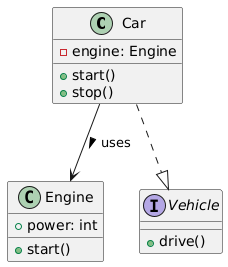

The diagram above was rendered by PlantUML. Its source (embedded in the PNG):
@startuml
' 定义一个类 Car
class Car {
  +start()
  +stop()
  -engine: Engine
}

' 定义另一个类 Engine
class Engine {
  +power: int
  +start()
}

' Car 依赖 Engine（组合关系）
Car --> Engine : uses >

' 定义一个接口 Vehicle
interface Vehicle {
  +drive()
}

' Car 实现 Vehicle 接口
Car ..|> Vehicle
@enduml